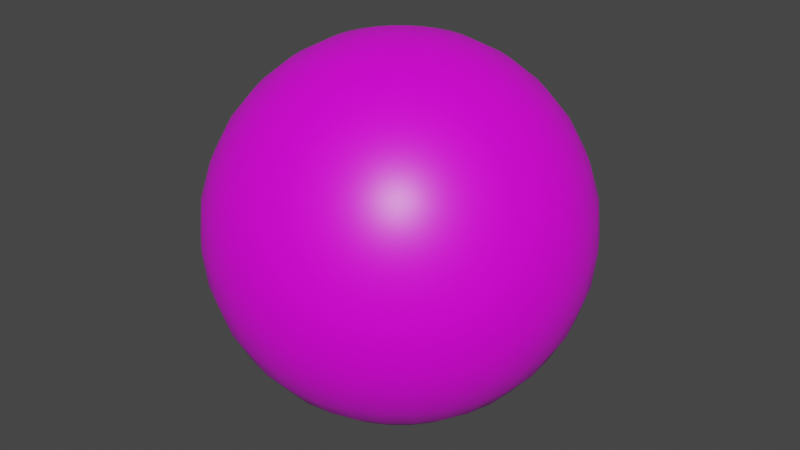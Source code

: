 # Source: BallProp_A_Blue.blend  (saved by Blender 3.0.42; exported with 4.5.12 LTS)
import bpy
from mathutils import Matrix  # noqa: F401  (used for matrix-valued properties, if any)

bpy.ops.wm.read_factory_settings(use_empty=True)
scene = bpy.context.scene
scene.name = 'Scene'

# ---- collections
col_collection = bpy.data.collections.new('Collection'); scene.collection.children.link(col_collection)

# ---- images (referenced by path relative to the original .blend; pixels are not part of the script)
import os
ASSET_DIR = os.environ.get("B2B_ASSET_DIR", "")  # directory of the original .blend (textures are referenced by path, not embedded)
HERE = os.path.dirname(os.path.abspath(__file__))  # packed textures are extracted next to this script under _unpacked/

def load_image(name, relpath, width, height, colorspace="sRGB"):
    """Load a texture the original file referenced (path relative to the .blend, or extracted next to this script)."""
    p = next((c for c in (os.path.join(HERE, relpath), os.path.join(ASSET_DIR, relpath)) if relpath and os.path.exists(c)), "")
    if p:
        img = bpy.data.images.load(p, check_existing=True)
        img.name = name
    else:  # same state as the original file: an image datablock whose file is absent (Cycles renders it pink)
        img = bpy.data.images.new(name, width, height)
        img.source = "FILE"
        img.filepath = "//" + (relpath or name)
    img.colorspace_settings.name = colorspace
    return img
img_a_blue_png_001 = load_image('a-blue.png.001', 'a-blue.png', 1024, 1024, 'sRGB')

# ---- materials (node trees are filled in below, after node groups)
mat_material = bpy.data.materials.new('Material')
mat_material.alpha_threshold = 0.0
mat_material.use_transparent_shadow = False
mat_material.line_color = (0.0, 0.0, 0.0, 1.0)

# ---- material node trees
mat_material.use_nodes = True; mat_material.node_tree.nodes.clear()
_N = mat_material.node_tree.nodes; _L = mat_material.node_tree.links
n0 = _N.new('ShaderNodeOutputMaterial'); n0.name = 'Material Output'; n0.location = (300, 300)
n1 = _N.new('ShaderNodeBsdfPrincipled'); n1.name = 'Principled BSDF'; n1.location = (10, 300)
n1.distribution = 'GGX'
n1.subsurface_method = 'RANDOM_WALK_SKIN'
n1.inputs[2].default_value = 0.4
n1.inputs[3].default_value = 1.45
n1.inputs[27].default_value = (0.0, 0.0, 0.0, 1.0)
n1.inputs[28].default_value = 1.0
n2 = _N.new('ShaderNodeTexImage'); n2.name = 'Image Texture'; n2.location = (-334, 164)
n2.label = 'Color'
n2.image = img_a_blue_png_001
_L.new(n1.outputs[0], n0.inputs[0])
_L.new(n2.outputs[0], n1.inputs[0])
n0.is_active_output = True

# ---- world
world_world = bpy.data.worlds.new('World'); scene.world = world_world
world_world.use_nodes = True; world_world.node_tree.nodes.clear()
_N = world_world.node_tree.nodes; _L = world_world.node_tree.links
n0 = _N.new('ShaderNodeOutputWorld'); n0.name = 'World Output'; n0.location = (300, 300)
n1 = _N.new('ShaderNodeBackground'); n1.name = 'Background'; n1.location = (10, 300)
n1.inputs[0].default_value = (0.05088, 0.05088, 0.05088, 1.0)
_L.new(n1.outputs[0], n0.inputs[0])
n0.is_active_output = True
world_world.color = (0.05088, 0.05088, 0.05088)
world_world.use_sun_shadow = False
world_world.sun_shadow_jitter_overblur = 0.0

# ---- meshes
me_sphere = bpy.data.meshes.new('Sphere')
me_sphere.from_pydata([(-0.06828, 5.155e-09, 0.3433), (-0.1339, 1.011e-08, 0.3234), (-0.1944, 1.468e-08, 0.291), (-0.2475, 1.868e-08, 0.2475), (-0.291, 2.197e-08, 0.1944), (-0.3234, 2.441e-08, 0.1339), (-0.3433, 2.592e-08, 0.06828), (-0.291, 2.197e-08, -0.1944), (-0.2475, 1.868e-08, -0.2475), (-0.1944, 1.468e-08, -0.291), (-0.06697, 0.01332, 0.3433), (-0.1314, 0.02613, 0.3234), (-0.1907, 0.03794, 0.291), (-0.2427, 0.04828, 0.2475), (-0.2854, 0.05677, 0.1944), (-0.3171, 0.06308, 0.1339), (-0.3367, 0.06697, 0.06828), (-0.3433, 0.06828, -1.53e-08), (-0.3367, 0.06697, -0.06828), (-0.3171, 0.06308, -0.1339), (-0.2854, 0.05677, -0.1944), (-0.2427, 0.04828, -0.2475), (-0.1907, 0.03794, -0.291), (-0.1314, 0.02613, -0.3234), (-0.06697, 0.01332, -0.3433), (-0.06308, 0.02613, 0.3433), (-0.1237, 0.05126, 0.3234), (-0.1796, 0.07441, 0.291), (-0.2286, 0.09471, 0.2475), (-0.2689, 0.1114, 0.1944), (-0.2987, 0.1237, 0.1339), (-0.3171, 0.1314, 0.06828), (-0.3234, 0.1339, -1.53e-08), (-0.3171, 0.1314, -0.06828), (-0.2987, 0.1237, -0.1339), (-0.2689, 0.1114, -0.1944), (-0.2286, 0.09471, -0.2475), (-0.1796, 0.07441, -0.291), (-0.1237, 0.05126, -0.3234), (-0.06308, 0.02613, -0.3433), (-0.05677, 0.03794, 0.3433), (-0.1114, 0.07441, 0.3234), (-0.1617, 0.108, 0.291), (-0.2058, 0.1375, 0.2475), (-0.242, 0.1617, 0.1944), (-0.2689, 0.1796, 0.1339), (-0.2854, 0.1907, 0.06828), (-0.291, 0.1944, -1.53e-08), (-0.2854, 0.1907, -0.06828), (-0.2689, 0.1796, -0.1339), (-0.242, 0.1617, -0.1944), (-0.2058, 0.1375, -0.2475), (-0.1617, 0.108, -0.291), (-0.1114, 0.07441, -0.3234), (-0.05677, 0.03794, -0.3433), (-0.04828, 0.04828, 0.3433), (-0.09471, 0.09471, 0.3234), (-0.1375, 0.1375, 0.291), (-0.175, 0.175, 0.2475), (-0.2058, 0.2058, 0.1944), (-0.2286, 0.2286, 0.1339), (-0.2427, 0.2427, 0.06828), (-0.2475, 0.2475, -1.53e-08), (-0.2427, 0.2427, -0.06828), (-0.2286, 0.2286, -0.1339), (-0.2058, 0.2058, -0.1944), (-0.175, 0.175, -0.2475), (-0.1375, 0.1375, -0.291), (-0.09471, 0.09471, -0.3234), (-0.04828, 0.04828, -0.3433), (-0.03794, 0.05677, 0.3433), (-0.07441, 0.1114, 0.3234), (-0.108, 0.1617, 0.291), (-0.1375, 0.2058, 0.2475), (-0.1617, 0.242, 0.1944), (-0.1796, 0.2689, 0.1339), (-0.1907, 0.2854, 0.06828), (-0.1944, 0.291, -1.53e-08), (-0.1907, 0.2854, -0.06828), (-0.1796, 0.2689, -0.1339), (-0.1617, 0.242, -0.1944), (-0.1375, 0.2058, -0.2475), (-0.108, 0.1617, -0.291), (-0.07441, 0.1114, -0.3234), (-0.03794, 0.05677, -0.3433), (-0.02613, 0.06308, 0.3433), (-0.05126, 0.1237, 0.3234), (-0.07441, 0.1796, 0.291), (-0.09471, 0.2286, 0.2475), (-0.1114, 0.2689, 0.1944), (-0.1237, 0.2987, 0.1339), (-0.1314, 0.3171, 0.06828), (-0.1339, 0.3234, -1.53e-08), (-0.1314, 0.3171, -0.06828), (-0.1237, 0.2987, -0.1339), (-0.1114, 0.2689, -0.1944), (-0.09471, 0.2286, -0.2475), (-0.07441, 0.1796, -0.291), (-0.05126, 0.1237, -0.3234), (-0.02613, 0.06308, -0.3433), (-0.01332, 0.06697, 0.3433), (-0.02613, 0.1314, 0.3234), (-0.03794, 0.1907, 0.291), (-0.04828, 0.2427, 0.2475), (-0.05677, 0.2854, 0.1944), (-0.06308, 0.3171, 0.1339), (-0.06697, 0.3367, 0.06828), (-0.06828, 0.3433, -1.53e-08), (-0.06697, 0.3367, -0.06828), (-0.06308, 0.3171, -0.1339), (-0.05677, 0.2854, -0.1944), (-0.04828, 0.2427, -0.2475), (-0.03794, 0.1907, -0.291), (-0.02613, 0.1314, -0.3234), (-0.01332, 0.06697, -0.3433), (2.921e-08, 0.06828, 0.3433), (5.242e-08, 0.1339, 0.3234), (5.438e-08, 0.1944, 0.291), (3.492e-08, 0.2475, 0.2475), (5.385e-08, 0.291, 0.1944), (3.022e-08, 0.3234, 0.1339), (5.78e-08, 0.3433, 0.06828), (8.438e-08, 0.35, -1.53e-08), (5.78e-08, 0.3433, -0.06828), (7.715e-08, 0.3234, -0.1339), (5.907e-08, 0.291, -0.1944), (3.492e-08, 0.2475, -0.2475), (5.438e-08, 0.1944, -0.291), (4.46e-08, 0.1339, -0.3234), (3.182e-08, 0.06828, -0.3433), (0.01332, 0.06697, 0.3433), (0.02613, 0.1314, 0.3234), (0.03794, 0.1907, 0.291), (0.04828, 0.2427, 0.2475), (0.05677, 0.2854, 0.1944), (0.06308, 0.3171, 0.1339), (0.06697, 0.3367, 0.06828), (0.06828, 0.3433, -1.53e-08), (0.06697, 0.3367, -0.06828), (0.06308, 0.3171, -0.1339), (0.05677, 0.2854, -0.1944), (0.04828, 0.2427, -0.2475), (0.03794, 0.1907, -0.291), (0.02613, 0.1314, -0.3234), (0.01332, 0.06697, -0.3433), (0.02613, 0.06308, 0.3433), (0.05126, 0.1237, 0.3234), (0.07441, 0.1796, 0.291), (0.09471, 0.2286, 0.2475), (0.1114, 0.2689, 0.1944), (0.1237, 0.2987, 0.1339), (0.1314, 0.3171, 0.06828), (0.1339, 0.3234, -1.53e-08), (0.1314, 0.3171, -0.06828), (0.1237, 0.2987, -0.1339), (0.1114, 0.2689, -0.1944), (0.09471, 0.2286, -0.2475), (0.07441, 0.1796, -0.291), (0.05126, 0.1237, -0.3234), (0.02613, 0.06308, -0.3433), (0.03794, 0.05677, 0.3433), (0.07441, 0.1114, 0.3234), (0.108, 0.1617, 0.291), (0.1375, 0.2058, 0.2475), (0.1617, 0.242, 0.1944), (0.1796, 0.2689, 0.1339), (0.1907, 0.2854, 0.06828), (0.1944, 0.291, -1.53e-08), (0.1907, 0.2854, -0.06828), (0.1796, 0.2689, -0.1339), (0.1617, 0.242, -0.1944), (0.1375, 0.2058, -0.2475), (0.108, 0.1617, -0.291), (0.07441, 0.1114, -0.3234), (0.03794, 0.05677, -0.3433), (0.04828, 0.04828, 0.3433), (0.09471, 0.09471, 0.3234), (0.1375, 0.1375, 0.291), (0.175, 0.175, 0.2475), (0.2058, 0.2058, 0.1944), (0.2286, 0.2286, 0.1339), (0.2427, 0.2427, 0.06828), (0.2475, 0.2475, -1.53e-08), (0.2427, 0.2427, -0.06828), (0.2286, 0.2286, -0.1339), (0.2058, 0.2058, -0.1944), (0.175, 0.175, -0.2475), (0.1375, 0.1375, -0.291), (0.09471, 0.09471, -0.3234), (0.04828, 0.04828, -0.3433), (0.05677, 0.03794, 0.3433), (0.1114, 0.07441, 0.3234), (0.1617, 0.108, 0.291), (0.2058, 0.1375, 0.2475), (0.242, 0.1617, 0.1944), (0.2689, 0.1796, 0.1339), (0.2854, 0.1907, 0.06828), (0.291, 0.1944, -1.53e-08), (0.2854, 0.1907, -0.06828), (0.2689, 0.1796, -0.1339), (0.242, 0.1617, -0.1944), (0.2058, 0.1375, -0.2475), (0.1617, 0.108, -0.291), (0.1114, 0.07441, -0.3234), (0.05677, 0.03794, -0.3433), (0.06308, 0.02613, 0.3433), (0.1237, 0.05126, 0.3234), (0.1796, 0.07441, 0.291), (0.2286, 0.09471, 0.2475), (0.2689, 0.1114, 0.1944), (0.2987, 0.1237, 0.1339), (0.3171, 0.1314, 0.06828), (0.3234, 0.1339, -1.53e-08), (0.3171, 0.1314, -0.06828), (0.2987, 0.1237, -0.1339), (0.2689, 0.1114, -0.1944), (0.2286, 0.09471, -0.2475), (0.1796, 0.07441, -0.291), (0.1237, 0.05126, -0.3234), (0.06308, 0.02613, -0.3433), (0.06697, 0.01332, 0.3433), (0.1314, 0.02613, 0.3234), (0.1907, 0.03794, 0.291), (0.2427, 0.04828, 0.2475), (0.2854, 0.05677, 0.1944), (0.3171, 0.06308, 0.1339), (0.3367, 0.06697, 0.06828), (0.3433, 0.06828, -1.53e-08), (0.3367, 0.06697, -0.06828), (0.3171, 0.06308, -0.1339), (0.2854, 0.05677, -0.1944), (0.2427, 0.04828, -0.2475), (0.1907, 0.03794, -0.291), (0.1314, 0.02613, -0.3234), (0.06697, 0.01332, -0.3433), (0.06828, -4.401e-09, 0.3433), (0.1339, -1.979e-08, 0.3234), (0.1944, -3.74e-08, 0.291), (0.2475, -2.285e-09, 0.2475), (0.291, -2.643e-08, 0.1944), (0.3234, -1.844e-08, 0.1339), (0.3433, -5.124e-08, 0.06828), (0.35, -1.195e-07, -1.53e-08), (0.3433, -5.124e-08, -0.06828), (0.3234, -6.538e-08, -0.1339), (0.291, -3.686e-08, -0.1944), (0.2475, -2.285e-09, -0.2475), (0.1944, -3.74e-08, -0.291), (0.1339, -9.358e-09, -0.3234), (0.06828, -5.705e-09, -0.3433), (0.06697, -0.01332, 0.3433), (0.1314, -0.02613, 0.3234), (0.1907, -0.03794, 0.291), (0.2427, -0.04828, 0.2475), (0.2854, -0.05677, 0.1944), (0.3171, -0.06308, 0.1339), (0.3367, -0.06697, 0.06828), (0.3433, -0.06828, -1.53e-08), (0.3367, -0.06697, -0.06828), (0.3171, -0.06308, -0.1339), (0.2854, -0.05677, -0.1944), (0.2427, -0.04828, -0.2475), (0.1907, -0.03794, -0.291), (0.1314, -0.02613, -0.3234), (0.06697, -0.01332, -0.3433), (0.06308, -0.02613, 0.3433), (0.1237, -0.05126, 0.3234), (0.1796, -0.07441, 0.291), (0.2286, -0.09471, 0.2475), (0.2689, -0.1114, 0.1944), (0.2987, -0.1237, 0.1339), (0.3171, -0.1314, 0.06828), (0.3234, -0.1339, -1.53e-08), (0.3171, -0.1314, -0.06828), (0.2987, -0.1237, -0.1339), (0.2689, -0.1114, -0.1944), (0.2286, -0.09471, -0.2475), (0.1796, -0.07441, -0.291), (0.1237, -0.05126, -0.3234), (0.06308, -0.02613, -0.3433), (0.05677, -0.03794, 0.3433), (0.1114, -0.07441, 0.3234), (0.1617, -0.108, 0.291), (0.2058, -0.1375, 0.2475), (0.242, -0.1617, 0.1944), (0.2689, -0.1796, 0.1339), (0.2854, -0.1907, 0.06828), (0.291, -0.1944, -1.53e-08), (0.2854, -0.1907, -0.06828), (0.2689, -0.1796, -0.1339), (0.242, -0.1617, -0.1944), (0.2058, -0.1375, -0.2475), (0.1617, -0.108, -0.291), (0.1114, -0.07441, -0.3234), (0.05677, -0.03794, -0.3433), (0.04828, -0.04828, 0.3433), (0.09471, -0.09471, 0.3234), (0.1375, -0.1375, 0.291), (0.175, -0.175, 0.2475), (0.2058, -0.2058, 0.1944), (0.2286, -0.2286, 0.1339), (0.2427, -0.2427, 0.06828), (0.2475, -0.2475, -1.53e-08), (0.2427, -0.2427, -0.06828), (0.2286, -0.2286, -0.1339), (0.2058, -0.2058, -0.1944), (0.175, -0.175, -0.2475), (0.1375, -0.1375, -0.291), (0.09471, -0.09471, -0.3234), (0.04828, -0.04828, -0.3433), (0.03794, -0.05677, 0.3433), (0.07441, -0.1114, 0.3234), (0.108, -0.1617, 0.291), (0.1375, -0.2058, 0.2475), (0.1617, -0.242, 0.1944), (0.1796, -0.2689, 0.1339), (0.1907, -0.2854, 0.06828), (0.1944, -0.291, -1.53e-08), (0.1907, -0.2854, -0.06828), (0.1796, -0.2689, -0.1339), (0.1617, -0.242, -0.1944), (0.1375, -0.2058, -0.2475), (0.108, -0.1617, -0.291), (0.07441, -0.1114, -0.3234), (0.03794, -0.05677, -0.3433), (4.231e-08, -2.827e-08, 0.35), (0.02613, -0.06308, 0.3433), (0.05126, -0.1237, 0.3234), (0.07441, -0.1796, 0.291), (0.09471, -0.2286, 0.2475), (0.1114, -0.2689, 0.1944), (0.1237, -0.2987, 0.1339), (0.1314, -0.3171, 0.06828), (0.1339, -0.3234, -1.53e-08), (0.1314, -0.3171, -0.06828), (0.1237, -0.2987, -0.1339), (0.1114, -0.2689, -0.1944), (0.09471, -0.2286, -0.2475), (0.07441, -0.1796, -0.291), (0.05126, -0.1237, -0.3234), (0.02613, -0.06308, -0.3433), (0.01332, -0.06697, 0.3433), (0.02613, -0.1314, 0.3234), (0.03794, -0.1907, 0.291), (0.04828, -0.2427, 0.2475), (0.05677, -0.2854, 0.1944), (0.06308, -0.3171, 0.1339), (0.06697, -0.3367, 0.06828), (0.06828, -0.3433, -1.53e-08), (0.06697, -0.3367, -0.06828), (0.06308, -0.3171, -0.1339), (0.05677, -0.2854, -0.1944), (0.04828, -0.2427, -0.2475), (0.03794, -0.1907, -0.291), (0.02613, -0.1314, -0.3234), (0.01332, -0.06697, -0.3433), (2.021e-08, -0.06828, 0.3433), (6.122e-09, -0.1339, 0.3234), (-1.67e-08, -0.1944, 0.291), (1.32e-08, -0.2475, 0.2475), (-5.737e-09, -0.291, 0.1944), (-2.382e-08, -0.3234, 0.1339), (-5.141e-08, -0.3433, 0.06828), (-1.614e-07, -0.35, -1.53e-08), (-5.141e-08, -0.3433, -0.06828), (-6.555e-08, -0.3234, -0.1339), (-1.095e-08, -0.291, -0.1944), (1.32e-08, -0.2475, -0.2475), (-1.67e-08, -0.1944, -0.291), (1.134e-08, -0.1339, -0.3234), (1.89e-08, -0.06828, -0.3433), (-0.01332, -0.06697, 0.3433), (-0.02613, -0.1314, 0.3234), (-0.03794, -0.1907, 0.291), (-0.04828, -0.2427, 0.2475), (-0.05677, -0.2854, 0.1944), (-0.06308, -0.3171, 0.1339), (-0.06697, -0.3367, 0.06828), (-0.06828, -0.3433, -1.53e-08), (-0.06697, -0.3367, -0.06828), (-0.06308, -0.3171, -0.1339), (-0.05677, -0.2854, -0.1944), (-0.04828, -0.2427, -0.2475), (-0.03794, -0.1907, -0.291), (-0.02613, -0.1314, -0.3234), (-0.01332, -0.06697, -0.3433), (-0.02613, -0.06308, 0.3433), (-0.05126, -0.1237, 0.3234), (-0.07441, -0.1796, 0.291), (-0.09471, -0.2286, 0.2475), (-0.1114, -0.2689, 0.1944), (-0.1237, -0.2987, 0.1339), (-0.1314, -0.3171, 0.06828), (-0.1339, -0.3234, -1.53e-08), (-0.1314, -0.3171, -0.06828), (-0.1237, -0.2987, -0.1339), (-0.1114, -0.2689, -0.1944), (-0.09471, -0.2286, -0.2475), (-0.07441, -0.1796, -0.291), (-0.05126, -0.1237, -0.3234), (-0.02613, -0.06308, -0.3433), (-0.03794, -0.05677, 0.3433), (-0.07441, -0.1114, 0.3234), (-0.108, -0.1617, 0.291), (-0.1375, -0.2058, 0.2475), (-0.1617, -0.242, 0.1944), (-0.1796, -0.2689, 0.1339), (-0.1907, -0.2854, 0.06828), (-0.1944, -0.291, -1.53e-08), (-0.1907, -0.2854, -0.06828), (-0.1796, -0.2689, -0.1339), (-0.1617, -0.242, -0.1944), (-0.1375, -0.2058, -0.2475), (-0.108, -0.1617, -0.291), (-0.07441, -0.1114, -0.3234), (-0.03794, -0.05677, -0.3433), (-0.04828, -0.04828, 0.3433), (-0.09471, -0.09471, 0.3234), (-0.1375, -0.1375, 0.291), (-0.175, -0.175, 0.2475), (-0.2058, -0.2058, 0.1944), (-0.2286, -0.2286, 0.1339), (-0.2427, -0.2427, 0.06828), (-0.2475, -0.2475, -1.53e-08), (-0.2427, -0.2427, -0.06828), (-0.2286, -0.2286, -0.1339), (-0.2058, -0.2058, -0.1944), (-0.175, -0.175, -0.2475), (-0.1375, -0.1375, -0.291), (-0.09471, -0.09471, -0.3234), (-0.04828, -0.04828, -0.3433), (-0.05677, -0.03794, 0.3433), (-0.1114, -0.07441, 0.3234), (-0.1617, -0.108, 0.291), (-0.2058, -0.1375, 0.2475), (-0.242, -0.1617, 0.1944), (-0.2689, -0.1796, 0.1339), (-0.2854, -0.1907, 0.06828), (-0.291, -0.1944, -1.53e-08), (-0.2854, -0.1907, -0.06828), (-0.2689, -0.1796, -0.1339), (-0.242, -0.1617, -0.1944), (-0.2058, -0.1375, -0.2475), (-0.1617, -0.108, -0.291), (-0.1114, -0.07441, -0.3234), (-0.05677, -0.03794, -0.3433), (-0.06308, -0.02613, 0.3433), (-0.1237, -0.05126, 0.3234), (-0.1796, -0.07441, 0.291), (-0.2286, -0.09471, 0.2475), (-0.2689, -0.1114, 0.1944), (-0.2987, -0.1237, 0.1339), (-0.3171, -0.1314, 0.06828), (-0.3234, -0.1339, -1.53e-08), (-0.3171, -0.1314, -0.06828), (-0.2987, -0.1237, -0.1339), (-0.2689, -0.1114, -0.1944), (-0.2286, -0.09471, -0.2475), (-0.1796, -0.07441, -0.291), (-0.1237, -0.05126, -0.3234), (-0.06308, -0.02613, -0.3433), (-0.06697, -0.01332, 0.3433), (-0.1314, -0.02613, 0.3234), (-0.1907, -0.03794, 0.291), (-0.2427, -0.04828, 0.2475), (-0.2854, -0.05677, 0.1944), (-0.3171, -0.06308, 0.1339), (-0.3367, -0.06697, 0.06828), (-0.3433, -0.06828, -1.53e-08), (-0.3367, -0.06697, -0.06828), (-0.3171, -0.06308, -0.1339), (-0.2854, -0.05677, -0.1944), (-0.2427, -0.04828, -0.2475), (-0.1907, -0.03794, -0.291), (-0.1314, -0.02613, -0.3234), (-0.06697, -0.01332, -0.3433), (-0.35, 2.149e-07, -1.53e-08), (-0.3433, 1.049e-07, -0.06828), (-0.3234, 9.297e-08, -0.1339), (-0.1339, 3.434e-08, -0.3234), (-0.06828, 1.504e-08, -0.3433), (3.06e-08, -2.31e-15, -0.35)], [], [(479, 9, 22, 23), (6, 5, 15, 16), (480, 479, 23, 24), (476, 6, 16, 17), (0, 325, 10), (481, 480, 24), (477, 476, 17, 18), (1, 0, 10, 11), (478, 477, 18, 19), (2, 1, 11, 12), (7, 478, 19, 20), (3, 2, 12, 13), (8, 7, 20, 21), (4, 3, 13, 14), (9, 8, 21, 22), (5, 4, 14, 15), (22, 21, 36, 37), (15, 14, 29, 30), (23, 22, 37, 38), (16, 15, 30, 31), (24, 23, 38, 39), (17, 16, 31, 32), (10, 325, 25), (481, 24, 39), (18, 17, 32, 33), (11, 10, 25, 26), (19, 18, 33, 34), (12, 11, 26, 27), (20, 19, 34, 35), (13, 12, 27, 28), (21, 20, 35, 36), (14, 13, 28, 29), (26, 25, 40, 41), (34, 33, 48, 49), (27, 26, 41, 42), (35, 34, 49, 50), (28, 27, 42, 43), (36, 35, 50, 51), (29, 28, 43, 44), (37, 36, 51, 52), (30, 29, 44, 45), (38, 37, 52, 53), (31, 30, 45, 46), (39, 38, 53, 54), (32, 31, 46, 47), (25, 325, 40), (481, 39, 54), (33, 32, 47, 48), (45, 44, 59, 60), (53, 52, 67, 68), (46, 45, 60, 61), (54, 53, 68, 69), (47, 46, 61, 62), (40, 325, 55), (481, 54, 69), (48, 47, 62, 63), (41, 40, 55, 56), (49, 48, 63, 64), (42, 41, 56, 57), (50, 49, 64, 65), (43, 42, 57, 58), (51, 50, 65, 66), (44, 43, 58, 59), (52, 51, 66, 67), (64, 63, 78, 79), (57, 56, 71, 72), (65, 64, 79, 80), (58, 57, 72, 73), (66, 65, 80, 81), (59, 58, 73, 74), (67, 66, 81, 82), (60, 59, 74, 75), (68, 67, 82, 83), (61, 60, 75, 76), (69, 68, 83, 84), (62, 61, 76, 77), (55, 325, 70), (481, 69, 84), (63, 62, 77, 78), (56, 55, 70, 71), (83, 82, 97, 98), (76, 75, 90, 91), (84, 83, 98, 99), (77, 76, 91, 92), (70, 325, 85), (481, 84, 99), (78, 77, 92, 93), (71, 70, 85, 86), (79, 78, 93, 94), (72, 71, 86, 87), (80, 79, 94, 95), (73, 72, 87, 88), (81, 80, 95, 96), (74, 73, 88, 89), (82, 81, 96, 97), (75, 74, 89, 90), (95, 94, 109, 110), (88, 87, 102, 103), (96, 95, 110, 111), (89, 88, 103, 104), (97, 96, 111, 112), (90, 89, 104, 105), (98, 97, 112, 113), (91, 90, 105, 106), (99, 98, 113, 114), (92, 91, 106, 107), (85, 325, 100), (481, 99, 114), (93, 92, 107, 108), (86, 85, 100, 101), (94, 93, 108, 109), (87, 86, 101, 102), (114, 113, 128, 129), (107, 106, 121, 122), (100, 325, 115), (481, 114, 129), (108, 107, 122, 123), (101, 100, 115, 116), (109, 108, 123, 124), (102, 101, 116, 117), (110, 109, 124, 125), (103, 102, 117, 118), (111, 110, 125, 126), (104, 103, 118, 119), (112, 111, 126, 127), (105, 104, 119, 120), (113, 112, 127, 128), (106, 105, 120, 121), (118, 117, 132, 133), (126, 125, 140, 141), (119, 118, 133, 134), (127, 126, 141, 142), (120, 119, 134, 135), (128, 127, 142, 143), (121, 120, 135, 136), (129, 128, 143, 144), (122, 121, 136, 137), (115, 325, 130), (481, 129, 144), (123, 122, 137, 138), (116, 115, 130, 131), (124, 123, 138, 139), (117, 116, 131, 132), (125, 124, 139, 140), (137, 136, 151, 152), (130, 325, 145), (481, 144, 159), (138, 137, 152, 153), (131, 130, 145, 146), (139, 138, 153, 154), (132, 131, 146, 147), (140, 139, 154, 155), (133, 132, 147, 148), (141, 140, 155, 156), (134, 133, 148, 149), (142, 141, 156, 157), (135, 134, 149, 150), (143, 142, 157, 158), (136, 135, 150, 151), (144, 143, 158, 159), (156, 155, 170, 171), (149, 148, 163, 164), (157, 156, 171, 172), (150, 149, 164, 165), (158, 157, 172, 173), (151, 150, 165, 166), (159, 158, 173, 174), (152, 151, 166, 167), (145, 325, 160), (481, 159, 174), (153, 152, 167, 168), (146, 145, 160, 161), (154, 153, 168, 169), (147, 146, 161, 162), (155, 154, 169, 170), (148, 147, 162, 163), (160, 325, 175), (481, 174, 189), (168, 167, 182, 183), (161, 160, 175, 176), (169, 168, 183, 184), (162, 161, 176, 177), (170, 169, 184, 185), (163, 162, 177, 178), (171, 170, 185, 186), (164, 163, 178, 179), (172, 171, 186, 187), (165, 164, 179, 180), (173, 172, 187, 188), (166, 165, 180, 181), (174, 173, 188, 189), (167, 166, 181, 182), (179, 178, 193, 194), (187, 186, 201, 202), (180, 179, 194, 195), (188, 187, 202, 203), (181, 180, 195, 196), (189, 188, 203, 204), (182, 181, 196, 197), (175, 325, 190), (481, 189, 204), (183, 182, 197, 198), (176, 175, 190, 191), (184, 183, 198, 199), (177, 176, 191, 192), (185, 184, 199, 200), (178, 177, 192, 193), (186, 185, 200, 201), (198, 197, 212, 213), (191, 190, 205, 206), (199, 198, 213, 214), (192, 191, 206, 207), (200, 199, 214, 215), (193, 192, 207, 208), (201, 200, 215, 216), (194, 193, 208, 209), (202, 201, 216, 217), (195, 194, 209, 210), (203, 202, 217, 218), (196, 195, 210, 211), (204, 203, 218, 219), (197, 196, 211, 212), (190, 325, 205), (481, 204, 219), (217, 216, 231, 232), (210, 209, 224, 225), (218, 217, 232, 233), (211, 210, 225, 226), (219, 218, 233, 234), (212, 211, 226, 227), (205, 325, 220), (481, 219, 234), (213, 212, 227, 228), (206, 205, 220, 221), (214, 213, 228, 229), (207, 206, 221, 222), (215, 214, 229, 230), (208, 207, 222, 223), (216, 215, 230, 231), (209, 208, 223, 224), (229, 228, 243, 244), (222, 221, 236, 237), (230, 229, 244, 245), (223, 222, 237, 238), (231, 230, 245, 246), (224, 223, 238, 239), (232, 231, 246, 247), (225, 224, 239, 240), (233, 232, 247, 248), (226, 225, 240, 241), (234, 233, 248, 249), (227, 226, 241, 242), (220, 325, 235), (481, 234, 249), (228, 227, 242, 243), (221, 220, 235, 236), (248, 247, 262, 263), (241, 240, 255, 256), (249, 248, 263, 264), (242, 241, 256, 257), (235, 325, 250), (481, 249, 264), (243, 242, 257, 258), (236, 235, 250, 251), (244, 243, 258, 259), (237, 236, 251, 252), (245, 244, 259, 260), (238, 237, 252, 253), (246, 245, 260, 261), (239, 238, 253, 254), (247, 246, 261, 262), (240, 239, 254, 255), (252, 251, 266, 267), (260, 259, 274, 275), (253, 252, 267, 268), (261, 260, 275, 276), (254, 253, 268, 269), (262, 261, 276, 277), (255, 254, 269, 270), (263, 262, 277, 278), (256, 255, 270, 271), (264, 263, 278, 279), (257, 256, 271, 272), (250, 325, 265), (481, 264, 279), (258, 257, 272, 273), (251, 250, 265, 266), (259, 258, 273, 274), (271, 270, 285, 286), (279, 278, 293, 294), (272, 271, 286, 287), (265, 325, 280), (481, 279, 294), (273, 272, 287, 288), (266, 265, 280, 281), (274, 273, 288, 289), (267, 266, 281, 282), (275, 274, 289, 290), (268, 267, 282, 283), (276, 275, 290, 291), (269, 268, 283, 284), (277, 276, 291, 292), (270, 269, 284, 285), (278, 277, 292, 293), (290, 289, 304, 305), (283, 282, 297, 298), (291, 290, 305, 306), (284, 283, 298, 299), (292, 291, 306, 307), (285, 284, 299, 300), (293, 292, 307, 308), (286, 285, 300, 301), (294, 293, 308, 309), (287, 286, 301, 302), (280, 325, 295), (481, 294, 309), (288, 287, 302, 303), (281, 280, 295, 296), (289, 288, 303, 304), (282, 281, 296, 297), (309, 308, 323, 324), (302, 301, 316, 317), (295, 325, 310), (481, 309, 324), (303, 302, 317, 318), (296, 295, 310, 311), (304, 303, 318, 319), (297, 296, 311, 312), (305, 304, 319, 320), (298, 297, 312, 313), (306, 305, 320, 321), (299, 298, 313, 314), (307, 306, 321, 322), (300, 299, 314, 315), (308, 307, 322, 323), (301, 300, 315, 316), (313, 312, 328, 329), (321, 320, 336, 337), (314, 313, 329, 330), (322, 321, 337, 338), (315, 314, 330, 331), (323, 322, 338, 339), (316, 315, 331, 332), (324, 323, 339, 340), (317, 316, 332, 333), (310, 325, 326), (481, 324, 340), (318, 317, 333, 334), (311, 310, 326, 327), (319, 318, 334, 335), (312, 311, 327, 328), (320, 319, 335, 336), (333, 332, 347, 348), (326, 325, 341), (481, 340, 355), (334, 333, 348, 349), (327, 326, 341, 342), (335, 334, 349, 350), (328, 327, 342, 343), (336, 335, 350, 351), (329, 328, 343, 344), (337, 336, 351, 352), (330, 329, 344, 345), (338, 337, 352, 353), (331, 330, 345, 346), (339, 338, 353, 354), (332, 331, 346, 347), (340, 339, 354, 355), (352, 351, 366, 367), (345, 344, 359, 360), (353, 352, 367, 368), (346, 345, 360, 361), (354, 353, 368, 369), (347, 346, 361, 362), (355, 354, 369, 370), (348, 347, 362, 363), (341, 325, 356), (481, 355, 370), (349, 348, 363, 364), (342, 341, 356, 357), (350, 349, 364, 365), (343, 342, 357, 358), (351, 350, 365, 366), (344, 343, 358, 359), (481, 370, 385), (364, 363, 378, 379), (357, 356, 371, 372), (365, 364, 379, 380), (358, 357, 372, 373), (366, 365, 380, 381), (359, 358, 373, 374), (367, 366, 381, 382), (360, 359, 374, 375), (368, 367, 382, 383), (361, 360, 375, 376), (369, 368, 383, 384), (362, 361, 376, 377), (370, 369, 384, 385), (363, 362, 377, 378), (356, 325, 371), (383, 382, 397, 398), (376, 375, 390, 391), (384, 383, 398, 399), (377, 376, 391, 392), (385, 384, 399, 400), (378, 377, 392, 393), (371, 325, 386), (481, 385, 400), (379, 378, 393, 394), (372, 371, 386, 387), (380, 379, 394, 395), (373, 372, 387, 388), (381, 380, 395, 396), (374, 373, 388, 389), (382, 381, 396, 397), (375, 374, 389, 390), (387, 386, 401, 402), (395, 394, 409, 410), (388, 387, 402, 403), (396, 395, 410, 411), (389, 388, 403, 404), (397, 396, 411, 412), (390, 389, 404, 405), (398, 397, 412, 413), (391, 390, 405, 406), (399, 398, 413, 414), (392, 391, 406, 407), (400, 399, 414, 415), (393, 392, 407, 408), (386, 325, 401), (481, 400, 415), (394, 393, 408, 409), (406, 405, 420, 421), (414, 413, 428, 429), (407, 406, 421, 422), (415, 414, 429, 430), (408, 407, 422, 423), (401, 325, 416), (481, 415, 430), (409, 408, 423, 424), (402, 401, 416, 417), (410, 409, 424, 425), (403, 402, 417, 418), (411, 410, 425, 426), (404, 403, 418, 419), (412, 411, 426, 427), (405, 404, 419, 420), (413, 412, 427, 428), (425, 424, 439, 440), (418, 417, 432, 433), (426, 425, 440, 441), (419, 418, 433, 434), (427, 426, 441, 442), (420, 419, 434, 435), (428, 427, 442, 443), (421, 420, 435, 436), (429, 428, 443, 444), (422, 421, 436, 437), (430, 429, 444, 445), (423, 422, 437, 438), (416, 325, 431), (481, 430, 445), (424, 423, 438, 439), (417, 416, 431, 432), (444, 443, 458, 459), (437, 436, 451, 452), (445, 444, 459, 460), (438, 437, 452, 453), (431, 325, 446), (481, 445, 460), (439, 438, 453, 454), (432, 431, 446, 447), (440, 439, 454, 455), (433, 432, 447, 448), (441, 440, 455, 456), (434, 433, 448, 449), (442, 441, 456, 457), (435, 434, 449, 450), (443, 442, 457, 458), (436, 435, 450, 451), (448, 447, 462, 463), (456, 455, 470, 471), (449, 448, 463, 464), (457, 456, 471, 472), (450, 449, 464, 465), (458, 457, 472, 473), (451, 450, 465, 466), (459, 458, 473, 474), (452, 451, 466, 467), (460, 459, 474, 475), (453, 452, 467, 468), (446, 325, 461), (481, 460, 475), (454, 453, 468, 469), (447, 446, 461, 462), (455, 454, 469, 470), (467, 466, 5, 6), (475, 474, 479, 480), (468, 467, 6, 476), (461, 325, 0), (481, 475, 480), (469, 468, 476, 477), (462, 461, 0, 1), (470, 469, 477, 478), (463, 462, 1, 2), (471, 470, 478, 7), (464, 463, 2, 3), (472, 471, 7, 8), (465, 464, 3, 4), (473, 472, 8, 9), (466, 465, 4, 5), (474, 473, 9, 479)])
me_sphere.polygons.foreach_set('use_smooth', [True] * 512)
_uv = me_sphere.uv_layers.new(name='UVMap')
_uv.uv.foreach_set('vector', [0.3169, 0.1495, 0.3174, 0.1787, 0.3019, 0.178, 0.3052, 0.1488, 0.32, 0.3304, 0.3201, 0.3578, 0.294, 0.3577, 0.2944, 0.3305, 0.3164, 0.1173, 0.3169, 0.1495, 0.3052, 0.1488, 0.3099, 0.1167, 0.3197, 0.3049, 0.32, 0.3304, 0.2944, 0.3305, 0.2948, 0.3048, 0.2559, 0.5377, 0.2293, 0.5683, 0.2493, 0.5333, 0.3164, 0.0815, 0.3164, 0.1173, 0.3099, 0.1167, 0.3194, 0.2803, 0.3197, 0.3049, 0.2948, 0.3048, 0.2954, 0.2801, 0.2812, 0.5049, 0.2559, 0.5377, 0.2493, 0.5333, 0.2674, 0.4972, 0.319, 0.2559, 0.3194, 0.2803, 0.2954, 0.2801, 0.2964, 0.2557, 0.3033, 0.4685, 0.2812, 0.5049, 0.2674, 0.4972, 0.2819, 0.46, 0.3186, 0.2312, 0.319, 0.2559, 0.2964, 0.2557, 0.2977, 0.2309, 0.3195, 0.428, 0.3033, 0.4685, 0.2819, 0.46, 0.291, 0.4225, 0.318, 0.2057, 0.3186, 0.2312, 0.2977, 0.2309, 0.2995, 0.2052, 0.32, 0.3886, 0.3195, 0.428, 0.291, 0.4225, 0.2934, 0.3878, 0.3174, 0.1787, 0.318, 0.2057, 0.2995, 0.2052, 0.3019, 0.178, 0.3201, 0.3578, 0.32, 0.3886, 0.2934, 0.3878, 0.294, 0.3577, 0.3019, 0.178, 0.2995, 0.2052, 0.2808, 0.2028, 0.2863, 0.1755, 0.294, 0.3577, 0.2934, 0.3878, 0.2674, 0.3867, 0.268, 0.3571, 0.3052, 0.1488, 0.3019, 0.178, 0.2863, 0.1755, 0.2937, 0.1464, 0.2944, 0.3305, 0.294, 0.3577, 0.268, 0.3571, 0.2686, 0.3299, 0.3099, 0.1167, 0.3052, 0.1488, 0.2937, 0.1464, 0.3035, 0.1151, 0.2948, 0.3048, 0.2944, 0.3305, 0.2686, 0.3299, 0.2696, 0.304, 0.2493, 0.5333, 0.2293, 0.5683, 0.2421, 0.5302, 0.3164, 0.0815, 0.3099, 0.1167, 0.3035, 0.1151, 0.2954, 0.2801, 0.2948, 0.3048, 0.2696, 0.304, 0.2712, 0.2789, 0.2674, 0.4972, 0.2493, 0.5333, 0.2421, 0.5302, 0.2531, 0.4923, 0.2964, 0.2557, 0.2954, 0.2801, 0.2712, 0.2789, 0.2735, 0.254, 0.2819, 0.46, 0.2674, 0.4972, 0.2531, 0.4923, 0.2612, 0.455, 0.2977, 0.2309, 0.2964, 0.2557, 0.2735, 0.254, 0.2766, 0.2288, 0.291, 0.4225, 0.2819, 0.46, 0.2612, 0.455, 0.2658, 0.4193, 0.2995, 0.2052, 0.2977, 0.2309, 0.2766, 0.2288, 0.2808, 0.2028, 0.2934, 0.3878, 0.291, 0.4225, 0.2658, 0.4193, 0.2674, 0.3867, 0.2531, 0.4923, 0.2421, 0.5302, 0.2345, 0.5286, 0.2386, 0.4898, 0.2735, 0.254, 0.2712, 0.2789, 0.2464, 0.2766, 0.2501, 0.2508, 0.2612, 0.455, 0.2531, 0.4923, 0.2386, 0.4898, 0.241, 0.4528, 0.2766, 0.2288, 0.2735, 0.254, 0.2501, 0.2508, 0.2551, 0.2249, 0.2658, 0.4193, 0.2612, 0.455, 0.241, 0.4528, 0.2419, 0.4181, 0.2808, 0.2028, 0.2766, 0.2288, 0.2551, 0.2249, 0.2619, 0.1984, 0.2674, 0.3867, 0.2658, 0.4193, 0.2419, 0.4181, 0.2419, 0.3862, 0.2863, 0.1755, 0.2808, 0.2028, 0.2619, 0.1984, 0.2707, 0.1709, 0.268, 0.3571, 0.2674, 0.3867, 0.2419, 0.3862, 0.2419, 0.3567, 0.2937, 0.1464, 0.2863, 0.1755, 0.2707, 0.1709, 0.2824, 0.1423, 0.2686, 0.3299, 0.268, 0.3571, 0.2419, 0.3567, 0.2425, 0.329, 0.3035, 0.1151, 0.2937, 0.1464, 0.2824, 0.1423, 0.2975, 0.1124, 0.2696, 0.304, 0.2686, 0.3299, 0.2425, 0.329, 0.2439, 0.3024, 0.2421, 0.5302, 0.2293, 0.5683, 0.2345, 0.5286, 0.3164, 0.0815, 0.3035, 0.1151, 0.2975, 0.1124, 0.2712, 0.2789, 0.2696, 0.304, 0.2439, 0.3024, 0.2464, 0.2766, 0.2419, 0.3567, 0.2419, 0.3862, 0.2163, 0.3868, 0.2152, 0.3567, 0.2824, 0.1423, 0.2707, 0.1709, 0.2553, 0.1642, 0.2714, 0.1363, 0.2425, 0.329, 0.2419, 0.3567, 0.2152, 0.3567, 0.2155, 0.328, 0.2975, 0.1124, 0.2824, 0.1423, 0.2714, 0.1363, 0.2919, 0.1086, 0.2439, 0.3024, 0.2425, 0.329, 0.2155, 0.328, 0.2172, 0.3003, 0.2345, 0.5286, 0.2293, 0.5683, 0.2268, 0.5284, 0.3164, 0.0815, 0.2975, 0.1124, 0.2919, 0.1086, 0.2464, 0.2766, 0.2439, 0.3024, 0.2172, 0.3003, 0.2206, 0.2731, 0.2386, 0.4898, 0.2345, 0.5286, 0.2268, 0.5284, 0.2241, 0.4897, 0.2501, 0.2508, 0.2464, 0.2766, 0.2206, 0.2731, 0.2257, 0.2461, 0.241, 0.4528, 0.2386, 0.4898, 0.2241, 0.4897, 0.2212, 0.4531, 0.2551, 0.2249, 0.2501, 0.2508, 0.2257, 0.2461, 0.233, 0.2191, 0.2419, 0.4181, 0.241, 0.4528, 0.2212, 0.4531, 0.2184, 0.4188, 0.2619, 0.1984, 0.2551, 0.2249, 0.233, 0.2191, 0.2426, 0.1918, 0.2419, 0.3862, 0.2419, 0.4181, 0.2184, 0.4188, 0.2163, 0.3868, 0.2707, 0.1709, 0.2619, 0.1984, 0.2426, 0.1918, 0.2553, 0.1642, 0.2257, 0.2461, 0.2206, 0.2731, 0.1931, 0.2684, 0.2, 0.2395, 0.2212, 0.4531, 0.2241, 0.4897, 0.2097, 0.4919, 0.2015, 0.4559, 0.233, 0.2191, 0.2257, 0.2461, 0.2, 0.2395, 0.2098, 0.2109, 0.2184, 0.4188, 0.2212, 0.4531, 0.2015, 0.4559, 0.1949, 0.4216, 0.2426, 0.1918, 0.233, 0.2191, 0.2098, 0.2109, 0.223, 0.1826, 0.2163, 0.3868, 0.2184, 0.4188, 0.1949, 0.4216, 0.1901, 0.3889, 0.2553, 0.1642, 0.2426, 0.1918, 0.223, 0.1826, 0.24, 0.155, 0.2152, 0.3567, 0.2163, 0.3868, 0.1901, 0.3889, 0.1875, 0.3576, 0.2714, 0.1363, 0.2553, 0.1642, 0.24, 0.155, 0.2612, 0.1284, 0.2155, 0.328, 0.2152, 0.3567, 0.1875, 0.3576, 0.187, 0.3272, 0.2919, 0.1086, 0.2714, 0.1363, 0.2612, 0.1284, 0.2869, 0.1037, 0.2172, 0.3003, 0.2155, 0.328, 0.187, 0.3272, 0.1888, 0.2976, 0.2268, 0.5284, 0.2293, 0.5683, 0.2192, 0.5296, 0.3164, 0.0815, 0.2919, 0.1086, 0.2869, 0.1037, 0.2206, 0.2731, 0.2172, 0.3003, 0.1888, 0.2976, 0.1931, 0.2684, 0.2241, 0.4897, 0.2268, 0.5284, 0.2192, 0.5296, 0.2097, 0.4919, 0.2612, 0.1284, 0.24, 0.155, 0.2251, 0.1429, 0.2519, 0.1184, 0.187, 0.3272, 0.1875, 0.3576, 0.1579, 0.3598, 0.1562, 0.3269, 0.2869, 0.1037, 0.2612, 0.1284, 0.2519, 0.1184, 0.2827, 0.09792, 0.1888, 0.2976, 0.187, 0.3272, 0.1562, 0.3269, 0.158, 0.2944, 0.2192, 0.5296, 0.2293, 0.5683, 0.2119, 0.5322, 0.3164, 0.0815, 0.2869, 0.1037, 0.2827, 0.09792, 0.1931, 0.2684, 0.1888, 0.2976, 0.158, 0.2944, 0.1632, 0.2622, 0.2097, 0.4919, 0.2192, 0.5296, 0.2119, 0.5322, 0.1958, 0.4964, 0.2, 0.2395, 0.1931, 0.2684, 0.1632, 0.2622, 0.1723, 0.2307, 0.2015, 0.4559, 0.2097, 0.4919, 0.1958, 0.4964, 0.182, 0.4613, 0.2098, 0.2109, 0.2, 0.2395, 0.1723, 0.2307, 0.1854, 0.1999, 0.1949, 0.4216, 0.2015, 0.4559, 0.182, 0.4613, 0.1709, 0.4269, 0.223, 0.1826, 0.2098, 0.2109, 0.1854, 0.1999, 0.2029, 0.1704, 0.1901, 0.3889, 0.1949, 0.4216, 0.1709, 0.4269, 0.1629, 0.3931, 0.24, 0.155, 0.223, 0.1826, 0.2029, 0.1704, 0.2251, 0.1429, 0.1875, 0.3576, 0.1901, 0.3889, 0.1629, 0.3931, 0.1579, 0.3598, 0.1854, 0.1999, 0.1723, 0.2307, 0.1418, 0.219, 0.1593, 0.1853, 0.1709, 0.4269, 0.182, 0.4613, 0.1628, 0.4698, 0.1464, 0.4353, 0.2029, 0.1704, 0.1854, 0.1999, 0.1593, 0.1853, 0.1824, 0.1544, 0.1629, 0.3931, 0.1709, 0.4269, 0.1464, 0.4353, 0.134, 0.4, 0.2251, 0.1429, 0.2029, 0.1704, 0.1824, 0.1544, 0.2109, 0.1276, 0.1579, 0.3598, 0.1629, 0.3931, 0.134, 0.4, 0.1258, 0.364, 0.2519, 0.1184, 0.2251, 0.1429, 0.2109, 0.1276, 0.2439, 0.1063, 0.1562, 0.3269, 0.1579, 0.3598, 0.1258, 0.364, 0.1222, 0.3275, 0.2827, 0.09792, 0.2519, 0.1184, 0.2439, 0.1063, 0.2797, 0.09121, 0.158, 0.2944, 0.1562, 0.3269, 0.1222, 0.3275, 0.1235, 0.2908, 0.2119, 0.5322, 0.2293, 0.5683, 0.2052, 0.5361, 0.3164, 0.0815, 0.2827, 0.09792, 0.2797, 0.09121, 0.1632, 0.2622, 0.158, 0.2944, 0.1235, 0.2908, 0.1299, 0.2544, 0.1958, 0.4964, 0.2119, 0.5322, 0.2052, 0.5361, 0.1826, 0.5033, 0.1723, 0.2307, 0.1632, 0.2622, 0.1299, 0.2544, 0.1418, 0.219, 0.182, 0.4613, 0.1958, 0.4964, 0.1826, 0.5033, 0.1628, 0.4698, 0.2797, 0.09121, 0.2439, 0.1063, 0.2378, 0.09199, 0.2779, 0.08378, 0.1235, 0.2908, 0.1222, 0.3275, 0.08336, 0.3295, 0.08368, 0.2868, 0.2052, 0.5361, 0.2293, 0.5683, 0.1992, 0.5412, 0.3164, 0.0815, 0.2797, 0.09121, 0.2779, 0.08378, 0.1299, 0.2544, 0.1235, 0.2908, 0.08368, 0.2868, 0.09159, 0.2442, 0.1826, 0.5033, 0.2052, 0.5361, 0.1992, 0.5412, 0.1705, 0.5126, 0.1418, 0.219, 0.1299, 0.2544, 0.09159, 0.2442, 0.1074, 0.2032, 0.1628, 0.4698, 0.1826, 0.5033, 0.1705, 0.5126, 0.1442, 0.4816, 0.1593, 0.1853, 0.1418, 0.219, 0.1074, 0.2032, 0.131, 0.1656, 0.1464, 0.4353, 0.1628, 0.4698, 0.1442, 0.4816, 0.1213, 0.4476, 0.1824, 0.1544, 0.1593, 0.1853, 0.131, 0.1656, 0.1617, 0.1334, 0.134, 0.4, 0.1464, 0.4353, 0.1213, 0.4476, 0.103, 0.4107, 0.2109, 0.1276, 0.1824, 0.1544, 0.1617, 0.1334, 0.1982, 0.1085, 0.1258, 0.364, 0.134, 0.4, 0.103, 0.4107, 0.09004, 0.3711, 0.2439, 0.1063, 0.2109, 0.1276, 0.1982, 0.1085, 0.2378, 0.09199, 0.1222, 0.3275, 0.1258, 0.364, 0.09004, 0.3711, 0.08336, 0.3295, 0.894, 0.8259, 0.8667, 0.8656, 0.8454, 0.8513, 0.8648, 0.8119, 0.8258, 0.4972, 0.8588, 0.5245, 0.8334, 0.5469, 0.8081, 0.5192, 0.9143, 0.7819, 0.894, 0.8259, 0.8648, 0.8119, 0.8781, 0.7713, 0.7895, 0.4769, 0.8258, 0.4972, 0.8081, 0.5192, 0.7789, 0.4959, 0.9261, 0.7352, 0.9143, 0.7819, 0.8781, 0.7713, 0.8852, 0.7302, 0.7517, 0.4637, 0.7895, 0.4769, 0.7789, 0.4959, 0.7466, 0.4774, 0.9289, 0.6877, 0.9261, 0.7352, 0.8852, 0.7302, 0.8861, 0.6897, 0.7138, 0.4567, 0.7517, 0.4637, 0.7466, 0.4774, 0.7122, 0.4639, 0.9229, 0.6413, 0.9289, 0.6877, 0.8861, 0.6897, 0.881, 0.6504, 0.7989, 0.9297, 0.7627, 0.9564, 0.7927, 0.9233, 0.6763, 0.4543, 0.7138, 0.4567, 0.7122, 0.4639, 0.9086, 0.5977, 0.9229, 0.6413, 0.881, 0.6504, 0.8703, 0.6131, 0.8341, 0.9, 0.7989, 0.9297, 0.7927, 0.9233, 0.821, 0.8885, 0.8868, 0.5583, 0.9086, 0.5977, 0.8703, 0.6131, 0.8543, 0.5784, 0.8667, 0.8656, 0.8341, 0.9, 0.821, 0.8885, 0.8454, 0.8513, 0.8588, 0.5245, 0.8868, 0.5583, 0.8543, 0.5784, 0.8334, 0.5469, 0.881, 0.6504, 0.8861, 0.6897, 0.8493, 0.692, 0.845, 0.6576, 0.7927, 0.9233, 0.7627, 0.9564, 0.7856, 0.9183, 0.6763, 0.4543, 0.7122, 0.4639, 0.7093, 0.4704, 0.8703, 0.6131, 0.881, 0.6504, 0.845, 0.6576, 0.8368, 0.6247, 0.821, 0.8885, 0.7927, 0.9233, 0.7856, 0.9183, 0.8066, 0.8798, 0.8543, 0.5784, 0.8703, 0.6131, 0.8368, 0.6247, 0.8248, 0.5934, 0.8454, 0.8513, 0.821, 0.8885, 0.8066, 0.8798, 0.8239, 0.8411, 0.8334, 0.5469, 0.8543, 0.5784, 0.8248, 0.5934, 0.8091, 0.5639, 0.8648, 0.8119, 0.8454, 0.8513, 0.8239, 0.8411, 0.837, 0.8026, 0.8081, 0.5192, 0.8334, 0.5469, 0.8091, 0.5639, 0.7896, 0.5364, 0.8781, 0.7713, 0.8648, 0.8119, 0.837, 0.8026, 0.8455, 0.7647, 0.7789, 0.4959, 0.8081, 0.5192, 0.7896, 0.5364, 0.7663, 0.5114, 0.8852, 0.7302, 0.8781, 0.7713, 0.8455, 0.7647, 0.8495, 0.7278, 0.7466, 0.4774, 0.7789, 0.4959, 0.7663, 0.5114, 0.7395, 0.4893, 0.8861, 0.6897, 0.8852, 0.7302, 0.8495, 0.7278, 0.8493, 0.692, 0.7122, 0.4639, 0.7466, 0.4774, 0.7395, 0.4893, 0.7093, 0.4704, 0.7896, 0.5364, 0.8091, 0.5639, 0.7857, 0.5768, 0.7708, 0.5498, 0.8455, 0.7647, 0.837, 0.8026, 0.8104, 0.7966, 0.8154, 0.7608, 0.7663, 0.5114, 0.7896, 0.5364, 0.7708, 0.5498, 0.7526, 0.5239, 0.8495, 0.7278, 0.8455, 0.7647, 0.8154, 0.7608, 0.8174, 0.7268, 0.7395, 0.4893, 0.7663, 0.5114, 0.7526, 0.5239, 0.7308, 0.4993, 0.8493, 0.692, 0.8495, 0.7278, 0.8174, 0.7268, 0.8166, 0.6944, 0.7093, 0.4704, 0.7395, 0.4893, 0.7308, 0.4993, 0.7053, 0.4761, 0.845, 0.6576, 0.8493, 0.692, 0.8166, 0.6944, 0.813, 0.6634, 0.7856, 0.9183, 0.7627, 0.9564, 0.7778, 0.9147, 0.6763, 0.4543, 0.7093, 0.4704, 0.7053, 0.4761, 0.8368, 0.6247, 0.845, 0.6576, 0.813, 0.6634, 0.8067, 0.6335, 0.8066, 0.8798, 0.7856, 0.9183, 0.7778, 0.9147, 0.7914, 0.8738, 0.8248, 0.5934, 0.8368, 0.6247, 0.8067, 0.6335, 0.7976, 0.6047, 0.8239, 0.8411, 0.8066, 0.8798, 0.7914, 0.8738, 0.8024, 0.8343, 0.8091, 0.5639, 0.8248, 0.5934, 0.7976, 0.6047, 0.7857, 0.5768, 0.837, 0.8026, 0.8239, 0.8411, 0.8024, 0.8343, 0.8104, 0.7966, 0.7778, 0.9147, 0.7627, 0.9564, 0.7696, 0.9127, 0.6763, 0.4543, 0.7053, 0.4761, 0.7005, 0.4809, 0.8067, 0.6335, 0.813, 0.6634, 0.7837, 0.668, 0.7789, 0.6402, 0.7914, 0.8738, 0.7778, 0.9147, 0.7696, 0.9127, 0.7758, 0.8704, 0.7976, 0.6047, 0.8067, 0.6335, 0.7789, 0.6402, 0.7721, 0.6131, 0.8024, 0.8343, 0.7914, 0.8738, 0.7758, 0.8704, 0.781, 0.8305, 0.7857, 0.5768, 0.7976, 0.6047, 0.7721, 0.6131, 0.7633, 0.5865, 0.8104, 0.7966, 0.8024, 0.8343, 0.781, 0.8305, 0.7848, 0.7933, 0.7708, 0.5498, 0.7857, 0.5768, 0.7633, 0.5865, 0.7521, 0.5601, 0.8154, 0.7608, 0.8104, 0.7966, 0.7848, 0.7933, 0.7872, 0.7589, 0.7526, 0.5239, 0.7708, 0.5498, 0.7521, 0.5601, 0.7382, 0.5337, 0.8174, 0.7268, 0.8154, 0.7608, 0.7872, 0.7589, 0.7878, 0.7268, 0.7308, 0.4993, 0.7526, 0.5239, 0.7382, 0.5337, 0.7211, 0.5073, 0.8166, 0.6944, 0.8174, 0.7268, 0.7878, 0.7268, 0.7866, 0.6967, 0.7053, 0.4761, 0.7308, 0.4993, 0.7211, 0.5073, 0.7005, 0.4809, 0.813, 0.6634, 0.8166, 0.6944, 0.7866, 0.6967, 0.7837, 0.668, 0.7872, 0.7589, 0.7848, 0.7933, 0.7597, 0.7922, 0.7601, 0.7583, 0.7382, 0.5337, 0.7521, 0.5601, 0.7334, 0.5677, 0.7233, 0.5411, 0.7878, 0.7268, 0.7872, 0.7589, 0.7601, 0.7583, 0.7599, 0.7274, 0.7211, 0.5073, 0.7382, 0.5337, 0.7233, 0.5411, 0.7107, 0.5136, 0.7866, 0.6967, 0.7878, 0.7268, 0.7599, 0.7274, 0.7587, 0.6987, 0.7005, 0.4809, 0.7211, 0.5073, 0.7107, 0.5136, 0.6951, 0.4847, 0.7837, 0.668, 0.7866, 0.6967, 0.7587, 0.6987, 0.7562, 0.6714, 0.7696, 0.9127, 0.7627, 0.9564, 0.7611, 0.9121, 0.6763, 0.4543, 0.7005, 0.4809, 0.6951, 0.4847, 0.7789, 0.6402, 0.7837, 0.668, 0.7562, 0.6714, 0.7527, 0.6452, 0.7758, 0.8704, 0.7696, 0.9127, 0.7611, 0.9121, 0.76, 0.8694, 0.7721, 0.6131, 0.7789, 0.6402, 0.7527, 0.6452, 0.7478, 0.6194, 0.781, 0.8305, 0.7758, 0.8704, 0.76, 0.8694, 0.7595, 0.8292, 0.7633, 0.5865, 0.7721, 0.6131, 0.7478, 0.6194, 0.7415, 0.5936, 0.7848, 0.7933, 0.781, 0.8305, 0.7595, 0.8292, 0.7597, 0.7922, 0.7521, 0.5601, 0.7633, 0.5865, 0.7415, 0.5936, 0.7334, 0.5677, 0.7527, 0.6452, 0.7562, 0.6714, 0.7301, 0.6741, 0.7276, 0.6487, 0.76, 0.8694, 0.7611, 0.9121, 0.7526, 0.9131, 0.744, 0.8709, 0.7478, 0.6194, 0.7527, 0.6452, 0.7276, 0.6487, 0.7244, 0.6237, 0.7595, 0.8292, 0.76, 0.8694, 0.744, 0.8709, 0.7379, 0.8305, 0.7415, 0.5936, 0.7478, 0.6194, 0.7244, 0.6237, 0.7202, 0.5986, 0.7597, 0.7922, 0.7595, 0.8292, 0.7379, 0.8305, 0.7346, 0.7929, 0.7334, 0.5677, 0.7415, 0.5936, 0.7202, 0.5986, 0.7149, 0.573, 0.7601, 0.7583, 0.7597, 0.7922, 0.7346, 0.7929, 0.7335, 0.7587, 0.7233, 0.5411, 0.7334, 0.5677, 0.7149, 0.573, 0.7082, 0.5463, 0.7599, 0.7274, 0.7601, 0.7583, 0.7335, 0.7587, 0.7328, 0.7283, 0.7107, 0.5136, 0.7233, 0.5411, 0.7082, 0.5463, 0.6997, 0.518, 0.7587, 0.6987, 0.7599, 0.7274, 0.7328, 0.7283, 0.7318, 0.7003, 0.6951, 0.4847, 0.7107, 0.5136, 0.6997, 0.518, 0.6891, 0.4875, 0.7562, 0.6714, 0.7587, 0.6987, 0.7318, 0.7003, 0.7301, 0.6741, 0.7611, 0.9121, 0.7627, 0.9564, 0.7526, 0.9131, 0.6763, 0.4543, 0.6951, 0.4847, 0.6891, 0.4875, 0.7082, 0.5463, 0.7149, 0.573, 0.6964, 0.5762, 0.6928, 0.5495, 0.7328, 0.7283, 0.7335, 0.7587, 0.7067, 0.7595, 0.7062, 0.729, 0.6997, 0.518, 0.7082, 0.5463, 0.6928, 0.5495, 0.6884, 0.5207, 0.7318, 0.7003, 0.7328, 0.7283, 0.7062, 0.729, 0.7056, 0.7015, 0.6891, 0.4875, 0.6997, 0.518, 0.6884, 0.5207, 0.6828, 0.4891, 0.7301, 0.6741, 0.7318, 0.7003, 0.7056, 0.7015, 0.7046, 0.6758, 0.7526, 0.9131, 0.7627, 0.9564, 0.7444, 0.9157, 0.6763, 0.4543, 0.6891, 0.4875, 0.6828, 0.4891, 0.7276, 0.6487, 0.7301, 0.6741, 0.7046, 0.6758, 0.7033, 0.6509, 0.744, 0.8709, 0.7526, 0.9131, 0.7444, 0.9157, 0.7282, 0.8749, 0.7244, 0.6237, 0.7276, 0.6487, 0.7033, 0.6509, 0.7016, 0.6264, 0.7379, 0.8305, 0.744, 0.8709, 0.7282, 0.8749, 0.7157, 0.8344, 0.7202, 0.5986, 0.7244, 0.6237, 0.7016, 0.6264, 0.6993, 0.6017, 0.7346, 0.7929, 0.7379, 0.8305, 0.7157, 0.8344, 0.7083, 0.7952, 0.7149, 0.573, 0.7202, 0.5986, 0.6993, 0.6017, 0.6964, 0.5762, 0.7335, 0.7587, 0.7346, 0.7929, 0.7083, 0.7952, 0.7067, 0.7595, 0.7016, 0.6264, 0.7033, 0.6509, 0.6793, 0.6519, 0.679, 0.6276, 0.7157, 0.8344, 0.7282, 0.8749, 0.7128, 0.8819, 0.6928, 0.8416, 0.6993, 0.6017, 0.7016, 0.6264, 0.679, 0.6276, 0.6785, 0.603, 0.7083, 0.7952, 0.7157, 0.8344, 0.6928, 0.8416, 0.6791, 0.7988, 0.6964, 0.5762, 0.6993, 0.6017, 0.6785, 0.603, 0.678, 0.5776, 0.7067, 0.7595, 0.7083, 0.7952, 0.6791, 0.7988, 0.6795, 0.76, 0.6928, 0.5495, 0.6964, 0.5762, 0.678, 0.5776, 0.6774, 0.5507, 0.7062, 0.729, 0.7067, 0.7595, 0.6795, 0.76, 0.6798, 0.7293, 0.6884, 0.5207, 0.6928, 0.5495, 0.6774, 0.5507, 0.6769, 0.5217, 0.7056, 0.7015, 0.7062, 0.729, 0.6798, 0.7293, 0.6798, 0.702, 0.6828, 0.4891, 0.6884, 0.5207, 0.6769, 0.5217, 0.6764, 0.4897, 0.7046, 0.6758, 0.7056, 0.7015, 0.6798, 0.702, 0.6795, 0.6765, 0.7444, 0.9157, 0.7627, 0.9564, 0.7368, 0.9198, 0.6763, 0.4543, 0.6828, 0.4891, 0.6764, 0.4897, 0.7033, 0.6509, 0.7046, 0.6758, 0.6795, 0.6765, 0.6793, 0.6519, 0.7282, 0.8749, 0.7444, 0.9157, 0.7368, 0.9198, 0.7128, 0.8819, 0.6769, 0.5217, 0.6774, 0.5507, 0.662, 0.5501, 0.6653, 0.521, 0.6798, 0.702, 0.6798, 0.7293, 0.6538, 0.729, 0.6542, 0.7019, 0.6764, 0.4897, 0.6769, 0.5217, 0.6653, 0.521, 0.6699, 0.4892, 0.6795, 0.6765, 0.6798, 0.702, 0.6542, 0.7019, 0.6546, 0.6764, 0.6161, 0.9089, 0.5896, 0.9398, 0.6095, 0.9046, 0.6763, 0.4543, 0.6764, 0.4897, 0.6699, 0.4892, 0.6793, 0.6519, 0.6795, 0.6765, 0.6546, 0.6764, 0.6554, 0.6517, 0.6413, 0.8759, 0.6161, 0.9089, 0.6095, 0.9046, 0.6275, 0.8683, 0.679, 0.6276, 0.6793, 0.6519, 0.6554, 0.6517, 0.6564, 0.6273, 0.6632, 0.8394, 0.6413, 0.8759, 0.6275, 0.8683, 0.6418, 0.831, 0.6785, 0.603, 0.679, 0.6276, 0.6564, 0.6273, 0.6578, 0.6026, 0.6791, 0.7988, 0.6632, 0.8394, 0.6418, 0.831, 0.6508, 0.7935, 0.678, 0.5776, 0.6785, 0.603, 0.6578, 0.6026, 0.6596, 0.577, 0.6795, 0.76, 0.6791, 0.7988, 0.6508, 0.7935, 0.6531, 0.759, 0.6774, 0.5507, 0.678, 0.5776, 0.6596, 0.577, 0.662, 0.5501, 0.6798, 0.7293, 0.6795, 0.76, 0.6531, 0.759, 0.6538, 0.729, 0.6418, 0.831, 0.6275, 0.8683, 0.6131, 0.8635, 0.6211, 0.8261, 0.6578, 0.6026, 0.6564, 0.6273, 0.6336, 0.6256, 0.6368, 0.6005, 0.6508, 0.7935, 0.6418, 0.831, 0.6211, 0.8261, 0.6256, 0.7904, 0.6596, 0.577, 0.6578, 0.6026, 0.6368, 0.6005, 0.641, 0.5746, 0.6531, 0.759, 0.6508, 0.7935, 0.6256, 0.7904, 0.6272, 0.7578, 0.662, 0.5501, 0.6596, 0.577, 0.641, 0.5746, 0.6465, 0.5475, 0.6538, 0.729, 0.6531, 0.759, 0.6272, 0.7578, 0.6279, 0.7284, 0.6653, 0.521, 0.662, 0.5501, 0.6465, 0.5475, 0.6538, 0.5187, 0.6542, 0.7019, 0.6538, 0.729, 0.6279, 0.7284, 0.6286, 0.7012, 0.6699, 0.4892, 0.6653, 0.521, 0.6538, 0.5187, 0.6636, 0.4876, 0.6546, 0.6764, 0.6542, 0.7019, 0.6286, 0.7012, 0.6295, 0.6754, 0.6095, 0.9046, 0.5896, 0.9398, 0.6022, 0.9016, 0.6763, 0.4543, 0.6699, 0.4892, 0.6636, 0.4876, 0.6554, 0.6517, 0.6546, 0.6764, 0.6295, 0.6754, 0.6313, 0.6504, 0.6275, 0.8683, 0.6095, 0.9046, 0.6022, 0.9016, 0.6131, 0.8635, 0.6564, 0.6273, 0.6554, 0.6517, 0.6313, 0.6504, 0.6336, 0.6256, 0.6286, 0.7012, 0.6279, 0.7284, 0.6018, 0.7279, 0.6025, 0.7002, 0.6636, 0.4876, 0.6538, 0.5187, 0.6426, 0.5146, 0.6576, 0.4849, 0.6295, 0.6754, 0.6286, 0.7012, 0.6025, 0.7002, 0.6039, 0.6737, 0.6022, 0.9016, 0.5896, 0.9398, 0.5946, 0.9, 0.6763, 0.4543, 0.6636, 0.4876, 0.6576, 0.4849, 0.6313, 0.6504, 0.6295, 0.6754, 0.6039, 0.6737, 0.6065, 0.6479, 0.6131, 0.8635, 0.6022, 0.9016, 0.5946, 0.9, 0.5985, 0.8611, 0.6336, 0.6256, 0.6313, 0.6504, 0.6065, 0.6479, 0.6103, 0.6223, 0.6211, 0.8261, 0.6131, 0.8635, 0.5985, 0.8611, 0.6009, 0.8239, 0.6368, 0.6005, 0.6336, 0.6256, 0.6103, 0.6223, 0.6154, 0.5966, 0.6256, 0.7904, 0.6211, 0.8261, 0.6009, 0.8239, 0.6017, 0.7892, 0.641, 0.5746, 0.6368, 0.6005, 0.6154, 0.5966, 0.6222, 0.5702, 0.6272, 0.7578, 0.6256, 0.7904, 0.6017, 0.7892, 0.6017, 0.7573, 0.6465, 0.5475, 0.641, 0.5746, 0.6222, 0.5702, 0.6311, 0.543, 0.6279, 0.7284, 0.6272, 0.7578, 0.6017, 0.7573, 0.6018, 0.7279, 0.6538, 0.5187, 0.6465, 0.5475, 0.6311, 0.543, 0.6426, 0.5146, 0.6154, 0.5966, 0.6103, 0.6223, 0.5861, 0.6175, 0.5934, 0.5907, 0.6017, 0.7892, 0.6009, 0.8239, 0.581, 0.8243, 0.5782, 0.7899, 0.6222, 0.5702, 0.6154, 0.5966, 0.5934, 0.5907, 0.6031, 0.5636, 0.6017, 0.7573, 0.6017, 0.7892, 0.5782, 0.7899, 0.5761, 0.7579, 0.6311, 0.543, 0.6222, 0.5702, 0.6031, 0.5636, 0.6157, 0.5363, 0.6018, 0.7279, 0.6017, 0.7573, 0.5761, 0.7579, 0.5752, 0.7278, 0.6426, 0.5146, 0.6311, 0.543, 0.6157, 0.5363, 0.6318, 0.5086, 0.6025, 0.7002, 0.6018, 0.7279, 0.5752, 0.7278, 0.5756, 0.6991, 0.6576, 0.4849, 0.6426, 0.5146, 0.6318, 0.5086, 0.652, 0.4812, 0.6039, 0.6737, 0.6025, 0.7002, 0.5756, 0.6991, 0.5773, 0.6714, 0.5946, 0.9, 0.5896, 0.9398, 0.5869, 0.8998, 0.6763, 0.4543, 0.6576, 0.4849, 0.652, 0.4812, 0.6065, 0.6479, 0.6039, 0.6737, 0.5773, 0.6714, 0.5808, 0.6443, 0.5985, 0.8611, 0.5946, 0.9, 0.5869, 0.8998, 0.584, 0.861, 0.6103, 0.6223, 0.6065, 0.6479, 0.5808, 0.6443, 0.5861, 0.6175, 0.6009, 0.8239, 0.5985, 0.8611, 0.584, 0.861, 0.581, 0.8243, 0.652, 0.4812, 0.6318, 0.5086, 0.6216, 0.5008, 0.6471, 0.4764, 0.5773, 0.6714, 0.5756, 0.6991, 0.5471, 0.6981, 0.549, 0.6684, 0.5869, 0.8998, 0.5896, 0.9398, 0.5793, 0.901, 0.6763, 0.4543, 0.652, 0.4812, 0.6471, 0.4764, 0.5808, 0.6443, 0.5773, 0.6714, 0.549, 0.6684, 0.5535, 0.6394, 0.584, 0.861, 0.5869, 0.8998, 0.5793, 0.901, 0.5696, 0.8633, 0.5861, 0.6175, 0.5808, 0.6443, 0.5535, 0.6394, 0.5606, 0.6108, 0.581, 0.8243, 0.584, 0.861, 0.5696, 0.8633, 0.5613, 0.8271, 0.5934, 0.5907, 0.5861, 0.6175, 0.5606, 0.6108, 0.5705, 0.5825, 0.5782, 0.7899, 0.581, 0.8243, 0.5613, 0.8271, 0.5546, 0.7927, 0.6031, 0.5636, 0.5934, 0.5907, 0.5705, 0.5825, 0.5837, 0.5545, 0.5761, 0.7579, 0.5782, 0.7899, 0.5546, 0.7927, 0.5499, 0.76, 0.6157, 0.5363, 0.6031, 0.5636, 0.5837, 0.5545, 0.6006, 0.5271, 0.5752, 0.7278, 0.5761, 0.7579, 0.5499, 0.76, 0.5474, 0.7285, 0.6318, 0.5086, 0.6157, 0.5363, 0.6006, 0.5271, 0.6216, 0.5008, 0.5756, 0.6991, 0.5752, 0.7278, 0.5474, 0.7285, 0.5471, 0.6981, 0.5546, 0.7927, 0.5613, 0.8271, 0.5417, 0.8326, 0.5305, 0.7981, 0.5837, 0.5545, 0.5705, 0.5825, 0.5464, 0.5714, 0.5639, 0.5423, 0.5499, 0.76, 0.5546, 0.7927, 0.5305, 0.7981, 0.5224, 0.764, 0.6006, 0.5271, 0.5837, 0.5545, 0.5639, 0.5423, 0.5858, 0.5152, 0.5474, 0.7285, 0.5499, 0.76, 0.5224, 0.764, 0.5177, 0.7305, 0.6216, 0.5008, 0.6006, 0.5271, 0.5858, 0.5152, 0.6124, 0.4909, 0.5471, 0.6981, 0.5474, 0.7285, 0.5177, 0.7305, 0.5164, 0.6975, 0.6471, 0.4764, 0.6216, 0.5008, 0.6124, 0.4909, 0.643, 0.4706, 0.549, 0.6684, 0.5471, 0.6981, 0.5164, 0.6975, 0.5182, 0.6649, 0.5793, 0.901, 0.5896, 0.9398, 0.572, 0.9037, 0.6763, 0.4543, 0.6471, 0.4764, 0.643, 0.4706, 0.5535, 0.6394, 0.549, 0.6684, 0.5182, 0.6649, 0.5239, 0.633, 0.5696, 0.8633, 0.5793, 0.901, 0.572, 0.9037, 0.5557, 0.8678, 0.5606, 0.6108, 0.5535, 0.6394, 0.5239, 0.633, 0.5332, 0.6018, 0.5613, 0.8271, 0.5696, 0.8633, 0.5557, 0.8678, 0.5417, 0.8326, 0.5705, 0.5825, 0.5606, 0.6108, 0.5332, 0.6018, 0.5464, 0.5714, 0.5182, 0.6649, 0.5164, 0.6975, 0.4821, 0.6975, 0.484, 0.6607, 0.572, 0.9037, 0.5896, 0.9398, 0.5653, 0.9076, 0.6763, 0.4543, 0.643, 0.4706, 0.6399, 0.464, 0.5239, 0.633, 0.5182, 0.6649, 0.484, 0.6607, 0.491, 0.6248, 0.5557, 0.8678, 0.572, 0.9037, 0.5653, 0.9076, 0.5425, 0.8748, 0.5332, 0.6018, 0.5239, 0.633, 0.491, 0.6248, 0.5031, 0.59, 0.5417, 0.8326, 0.5557, 0.8678, 0.5425, 0.8748, 0.5224, 0.8412, 0.5464, 0.5714, 0.5332, 0.6018, 0.5031, 0.59, 0.5206, 0.5568, 0.5305, 0.7981, 0.5417, 0.8326, 0.5224, 0.8412, 0.5058, 0.8066, 0.5639, 0.5423, 0.5464, 0.5714, 0.5206, 0.5568, 0.5436, 0.5264, 0.5224, 0.764, 0.5305, 0.7981, 0.5058, 0.8066, 0.4932, 0.7709, 0.5858, 0.5152, 0.5639, 0.5423, 0.5436, 0.5264, 0.5719, 0.5, 0.5177, 0.7305, 0.5224, 0.764, 0.4932, 0.7709, 0.4852, 0.7344, 0.6124, 0.4909, 0.5858, 0.5152, 0.5719, 0.5, 0.6045, 0.4789, 0.5164, 0.6975, 0.5177, 0.7305, 0.4852, 0.7344, 0.4821, 0.6975, 0.643, 0.4706, 0.6124, 0.4909, 0.6045, 0.4789, 0.6399, 0.464, 0.5436, 0.5264, 0.5206, 0.5568, 0.4929, 0.5373, 0.5233, 0.5057, 0.4932, 0.7709, 0.5058, 0.8066, 0.4805, 0.819, 0.4618, 0.7817, 0.5719, 0.5, 0.5436, 0.5264, 0.5233, 0.5057, 0.5593, 0.4811, 0.4852, 0.7344, 0.4932, 0.7709, 0.4618, 0.7817, 0.4487, 0.7414, 0.6045, 0.4789, 0.5719, 0.5, 0.5593, 0.4811, 0.5985, 0.4648, 0.4821, 0.6975, 0.4852, 0.7344, 0.4487, 0.7414, 0.4423, 0.6986, 0.6399, 0.464, 0.6045, 0.4789, 0.5985, 0.4648, 0.6382, 0.4566, 0.484, 0.6607, 0.4821, 0.6975, 0.4423, 0.6986, 0.445, 0.6557, 0.5653, 0.9076, 0.5896, 0.9398, 0.5593, 0.9128, 0.6763, 0.4543, 0.6399, 0.464, 0.6382, 0.4566, 0.491, 0.6248, 0.484, 0.6607, 0.445, 0.6557, 0.4535, 0.6142, 0.5425, 0.8748, 0.5653, 0.9076, 0.5593, 0.9128, 0.5303, 0.8843, 0.5031, 0.59, 0.491, 0.6248, 0.4535, 0.6142, 0.4694, 0.5742, 0.5224, 0.8412, 0.5425, 0.8748, 0.5303, 0.8843, 0.5037, 0.8532, 0.5206, 0.5568, 0.5031, 0.59, 0.4694, 0.5742, 0.4929, 0.5373, 0.5058, 0.8066, 0.5224, 0.8412, 0.5037, 0.8532, 0.4805, 0.819, 0.3164, 0.0815, 0.3542, 0.08407, 0.3525, 0.09127, 0.5499, 0.2272, 0.5638, 0.2718, 0.5211, 0.28, 0.511, 0.2423, 0.4757, 0.5261, 0.4415, 0.5563, 0.4353, 0.5501, 0.4625, 0.515, 0.5282, 0.1872, 0.5499, 0.2272, 0.511, 0.2423, 0.4952, 0.2072, 0.5071, 0.4916, 0.4757, 0.5261, 0.4625, 0.515, 0.486, 0.4778, 0.5001, 0.1529, 0.5282, 0.1872, 0.4952, 0.2072, 0.4744, 0.1753, 0.5332, 0.4522, 0.5071, 0.4916, 0.486, 0.4778, 0.5044, 0.4389, 0.467, 0.1252, 0.5001, 0.1529, 0.4744, 0.1753, 0.449, 0.1473, 0.5525, 0.4091, 0.5332, 0.4522, 0.5044, 0.4389, 0.5172, 0.3989, 0.4305, 0.1046, 0.467, 0.1252, 0.449, 0.1473, 0.4196, 0.1237, 0.5638, 0.3637, 0.5525, 0.4091, 0.5172, 0.3989, 0.5242, 0.3587, 0.3924, 0.09117, 0.4305, 0.1046, 0.4196, 0.1237, 0.3872, 0.105, 0.5671, 0.3179, 0.5638, 0.3637, 0.5242, 0.3587, 0.5255, 0.3189, 0.3542, 0.08407, 0.3924, 0.09117, 0.3872, 0.105, 0.3525, 0.09127, 0.5638, 0.2718, 0.5671, 0.3179, 0.5255, 0.3189, 0.5211, 0.28, 0.4415, 0.5563, 0.4063, 0.5837, 0.4353, 0.5501, 0.4196, 0.1237, 0.449, 0.1473, 0.4303, 0.1646, 0.407, 0.1393, 0.5242, 0.3587, 0.5172, 0.3989, 0.4851, 0.3925, 0.4891, 0.3561, 0.3872, 0.105, 0.4196, 0.1237, 0.407, 0.1393, 0.38, 0.117, 0.5255, 0.3189, 0.5242, 0.3587, 0.4891, 0.3561, 0.4891, 0.3208, 0.3525, 0.09127, 0.3872, 0.105, 0.38, 0.117, 0.3496, 0.09783, 0.5211, 0.28, 0.5255, 0.3189, 0.4891, 0.3208, 0.485, 0.2866, 0.4353, 0.5501, 0.4063, 0.5837, 0.4281, 0.5453, 0.3164, 0.0815, 0.3525, 0.09127, 0.3496, 0.09783, 0.511, 0.2423, 0.5211, 0.28, 0.485, 0.2866, 0.4772, 0.2536, 0.4625, 0.515, 0.4353, 0.5501, 0.4281, 0.5453, 0.4481, 0.5067, 0.4952, 0.2072, 0.511, 0.2423, 0.4772, 0.2536, 0.4654, 0.2221, 0.486, 0.4778, 0.4625, 0.515, 0.4481, 0.5067, 0.4646, 0.4681, 0.4744, 0.1753, 0.4952, 0.2072, 0.4654, 0.2221, 0.4498, 0.1923, 0.5044, 0.4389, 0.486, 0.4778, 0.4646, 0.4681, 0.477, 0.4299, 0.449, 0.1473, 0.4744, 0.1753, 0.4498, 0.1923, 0.4303, 0.1646, 0.5172, 0.3989, 0.5044, 0.4389, 0.477, 0.4299, 0.4851, 0.3925, 0.4481, 0.5067, 0.4281, 0.5453, 0.4203, 0.542, 0.4329, 0.501, 0.4654, 0.2221, 0.4772, 0.2536, 0.4469, 0.2622, 0.438, 0.2332, 0.4646, 0.4681, 0.4481, 0.5067, 0.4329, 0.501, 0.4432, 0.4617, 0.4498, 0.1923, 0.4654, 0.2221, 0.438, 0.2332, 0.4262, 0.2051, 0.477, 0.4299, 0.4646, 0.4681, 0.4432, 0.4617, 0.4507, 0.4243, 0.4303, 0.1646, 0.4498, 0.1923, 0.4262, 0.2051, 0.4113, 0.178, 0.4851, 0.3925, 0.477, 0.4299, 0.4507, 0.4243, 0.4554, 0.3888, 0.407, 0.1393, 0.4303, 0.1646, 0.4113, 0.178, 0.3931, 0.1519, 0.4891, 0.3561, 0.4851, 0.3925, 0.4554, 0.3888, 0.4574, 0.3551, 0.38, 0.117, 0.407, 0.1393, 0.3931, 0.1519, 0.3713, 0.127, 0.4891, 0.3208, 0.4891, 0.3561, 0.4574, 0.3551, 0.4566, 0.3229, 0.3496, 0.09783, 0.38, 0.117, 0.3713, 0.127, 0.3456, 0.1036, 0.485, 0.2866, 0.4891, 0.3208, 0.4566, 0.3229, 0.453, 0.2921, 0.4281, 0.5453, 0.4063, 0.5837, 0.4203, 0.542, 0.3164, 0.0815, 0.3496, 0.09783, 0.3456, 0.1036, 0.4772, 0.2536, 0.485, 0.2866, 0.453, 0.2921, 0.4469, 0.2622, 0.4574, 0.3551, 0.4554, 0.3888, 0.4274, 0.387, 0.428, 0.3551, 0.3713, 0.127, 0.3931, 0.1519, 0.3786, 0.1617, 0.3615, 0.1351, 0.4566, 0.3229, 0.4574, 0.3551, 0.428, 0.3551, 0.4269, 0.3251, 0.3456, 0.1036, 0.3713, 0.127, 0.3615, 0.1351, 0.3408, 0.1084, 0.453, 0.2921, 0.4566, 0.3229, 0.4269, 0.3251, 0.4237, 0.2965, 0.4203, 0.542, 0.4063, 0.5837, 0.4121, 0.5401, 0.3164, 0.0815, 0.3456, 0.1036, 0.3408, 0.1084, 0.4469, 0.2622, 0.453, 0.2921, 0.4237, 0.2965, 0.419, 0.2687, 0.4329, 0.501, 0.4203, 0.542, 0.4121, 0.5401, 0.4174, 0.4979, 0.438, 0.2332, 0.4469, 0.2622, 0.419, 0.2687, 0.4124, 0.2416, 0.4432, 0.4617, 0.4329, 0.501, 0.4174, 0.4979, 0.4218, 0.4581, 0.4262, 0.2051, 0.438, 0.2332, 0.4124, 0.2416, 0.4036, 0.2148, 0.4507, 0.4243, 0.4432, 0.4617, 0.4218, 0.4581, 0.4253, 0.4212, 0.4113, 0.178, 0.4262, 0.2051, 0.4036, 0.2148, 0.3925, 0.1882, 0.4554, 0.3888, 0.4507, 0.4243, 0.4253, 0.4212, 0.4274, 0.387, 0.3931, 0.1519, 0.4113, 0.178, 0.3925, 0.1882, 0.3786, 0.1617, 0.4124, 0.2416, 0.419, 0.2687, 0.3928, 0.2736, 0.388, 0.2477, 0.4218, 0.4581, 0.4174, 0.4979, 0.4016, 0.4972, 0.4005, 0.4572, 0.4036, 0.2148, 0.4124, 0.2416, 0.388, 0.2477, 0.3817, 0.2219, 0.4253, 0.4212, 0.4218, 0.4581, 0.4005, 0.4572, 0.4003, 0.4203, 0.3925, 0.1882, 0.4036, 0.2148, 0.3817, 0.2219, 0.3737, 0.1958, 0.4274, 0.387, 0.4253, 0.4212, 0.4003, 0.4203, 0.4004, 0.3866, 0.3786, 0.1617, 0.3925, 0.1882, 0.3737, 0.1958, 0.3636, 0.1691, 0.428, 0.3551, 0.4274, 0.387, 0.4004, 0.3866, 0.4001, 0.3558, 0.3615, 0.1351, 0.3786, 0.1617, 0.3636, 0.1691, 0.3509, 0.1413, 0.4269, 0.3251, 0.428, 0.3551, 0.4001, 0.3558, 0.3989, 0.3271, 0.3408, 0.1084, 0.3615, 0.1351, 0.3509, 0.1413, 0.3353, 0.1122, 0.4237, 0.2965, 0.4269, 0.3251, 0.3989, 0.3271, 0.3963, 0.2999, 0.4121, 0.5401, 0.4063, 0.5837, 0.4036, 0.5397, 0.3164, 0.0815, 0.3408, 0.1084, 0.3353, 0.1122, 0.419, 0.2687, 0.4237, 0.2965, 0.3963, 0.2999, 0.3928, 0.2736, 0.4174, 0.4979, 0.4121, 0.5401, 0.4036, 0.5397, 0.4016, 0.4972, 0.3509, 0.1413, 0.3636, 0.1691, 0.3483, 0.1743, 0.3399, 0.1458, 0.3989, 0.3271, 0.4001, 0.3558, 0.3731, 0.3567, 0.372, 0.3288, 0.3353, 0.1122, 0.3509, 0.1413, 0.3399, 0.1458, 0.3293, 0.115, 0.3963, 0.2999, 0.3989, 0.3271, 0.372, 0.3288, 0.3701, 0.3025, 0.4036, 0.5397, 0.4063, 0.5837, 0.3952, 0.541, 0.3164, 0.0815, 0.3353, 0.1122, 0.3293, 0.115, 0.3928, 0.2736, 0.3963, 0.2999, 0.3701, 0.3025, 0.3678, 0.2771, 0.4016, 0.4972, 0.4036, 0.5397, 0.3952, 0.541, 0.3857, 0.499, 0.388, 0.2477, 0.3928, 0.2736, 0.3678, 0.2771, 0.3646, 0.2521, 0.4005, 0.4572, 0.4016, 0.4972, 0.3857, 0.499, 0.3789, 0.4587, 0.3817, 0.2219, 0.388, 0.2477, 0.3646, 0.2521, 0.3604, 0.2269, 0.4003, 0.4203, 0.4005, 0.4572, 0.3789, 0.4587, 0.3751, 0.4211, 0.3737, 0.1958, 0.3817, 0.2219, 0.3604, 0.2269, 0.3551, 0.2011, 0.4004, 0.3866, 0.4003, 0.4203, 0.3751, 0.4211, 0.3738, 0.3871, 0.3636, 0.1691, 0.3737, 0.1958, 0.3551, 0.2011, 0.3483, 0.1743, 0.4001, 0.3558, 0.4004, 0.3866, 0.3738, 0.3871, 0.3731, 0.3567, 0.3789, 0.4587, 0.3857, 0.499, 0.37, 0.5034, 0.3567, 0.463, 0.3604, 0.2269, 0.3646, 0.2521, 0.3417, 0.2547, 0.3394, 0.2299, 0.3751, 0.4211, 0.3789, 0.4587, 0.3567, 0.463, 0.3487, 0.4235, 0.3551, 0.2011, 0.3604, 0.2269, 0.3394, 0.2299, 0.3365, 0.2044, 0.3738, 0.3871, 0.3751, 0.4211, 0.3487, 0.4235, 0.347, 0.3881, 0.3483, 0.1743, 0.3551, 0.2011, 0.3365, 0.2044, 0.3329, 0.1774, 0.3731, 0.3567, 0.3738, 0.3871, 0.347, 0.3881, 0.3464, 0.3576, 0.3399, 0.1458, 0.3483, 0.1743, 0.3329, 0.1774, 0.3284, 0.1485, 0.372, 0.3288, 0.3731, 0.3567, 0.3464, 0.3576, 0.3458, 0.3301, 0.3293, 0.115, 0.3399, 0.1458, 0.3284, 0.1485, 0.3229, 0.1167, 0.3701, 0.3025, 0.372, 0.3288, 0.3458, 0.3301, 0.3447, 0.3042, 0.3952, 0.541, 0.4063, 0.5837, 0.3871, 0.5437, 0.3164, 0.0815, 0.3293, 0.115, 0.3229, 0.1167, 0.3678, 0.2771, 0.3701, 0.3025, 0.3447, 0.3042, 0.3434, 0.2793, 0.3857, 0.499, 0.3952, 0.541, 0.3871, 0.5437, 0.37, 0.5034, 0.3646, 0.2521, 0.3678, 0.2771, 0.3434, 0.2793, 0.3417, 0.2547, 0.3458, 0.3301, 0.3464, 0.3576, 0.3201, 0.3578, 0.32, 0.3304, 0.3229, 0.1167, 0.3284, 0.1485, 0.3169, 0.1495, 0.3164, 0.1173, 0.3447, 0.3042, 0.3458, 0.3301, 0.32, 0.3304, 0.3197, 0.3049, 0.3871, 0.5437, 0.4063, 0.5837, 0.3796, 0.548, 0.3164, 0.0815, 0.3229, 0.1167, 0.3164, 0.1173, 0.3434, 0.2793, 0.3447, 0.3042, 0.3197, 0.3049, 0.3194, 0.2803, 0.37, 0.5034, 0.3871, 0.5437, 0.3796, 0.548, 0.3548, 0.5107, 0.3417, 0.2547, 0.3434, 0.2793, 0.3194, 0.2803, 0.319, 0.2559, 0.3567, 0.463, 0.37, 0.5034, 0.3548, 0.5107, 0.3339, 0.4707, 0.3394, 0.2299, 0.3417, 0.2547, 0.319, 0.2559, 0.3186, 0.2312, 0.3487, 0.4235, 0.3567, 0.463, 0.3339, 0.4707, 0.3195, 0.428, 0.3365, 0.2044, 0.3394, 0.2299, 0.3186, 0.2312, 0.318, 0.2057, 0.347, 0.3881, 0.3487, 0.4235, 0.3195, 0.428, 0.32, 0.3886, 0.3329, 0.1774, 0.3365, 0.2044, 0.318, 0.2057, 0.3174, 0.1787, 0.3464, 0.3576, 0.347, 0.3881, 0.32, 0.3886, 0.3201, 0.3578, 0.3284, 0.1485, 0.3329, 0.1774, 0.3174, 0.1787, 0.3169, 0.1495])
me_sphere.materials.append(mat_material)
me_sphere.use_remesh_fix_poles = True
me_sphere.use_remesh_preserve_attributes = False
me_sphere.update()

# ---- objects
ob_sphere = bpy.data.objects.new('Sphere', me_sphere)

# ---- transforms, parenting, visibility, modifiers, constraints
ob_sphere.location = (0.0, 0.0, 0.0)

# ---- collection membership
col_collection.objects.link(ob_sphere)

# ---- scene / render settings (as saved in the file)
scene.frame_start = 1; scene.frame_end = 250; scene.frame_set(1)
scene.render.engine = 'BLENDER_EEVEE_NEXT'
scene.cycles.sampling_pattern = 'TABULATED_SOBOL'
scene.cycles.use_light_tree = False
scene.view_settings.view_transform = 'Filmic'
bpy.context.view_layer.update()

# ---- added for rendering (the .blend has no active camera and no usable light): camera, sun
cam_auto = bpy.data.cameras.new('AutoCamera')
cam_auto.lens = 50.0
cam_auto.sensor_width = 36.0
cam_auto.clip_end = 1000.0
ob_auto_camera = bpy.data.objects.new('AutoCamera', cam_auto)
scene.collection.objects.link(ob_auto_camera)
ob_auto_camera.location = (1.12177, -1.34613, 0.89742)
ob_auto_camera.rotation_euler = (1.09748, -7.21219e-08, 0.694738)
scene.camera = ob_auto_camera
light_auto_sun = bpy.data.lights.new('AutoSun', 'SUN')
light_auto_sun.energy = 3.0
light_auto_sun.angle = 0.0523599
ob_auto_sun = bpy.data.objects.new('AutoSun', light_auto_sun)
scene.collection.objects.link(ob_auto_sun)
ob_auto_sun.rotation_euler = (0.872665, 0.174533, 0.523599)
bpy.context.view_layer.update()
